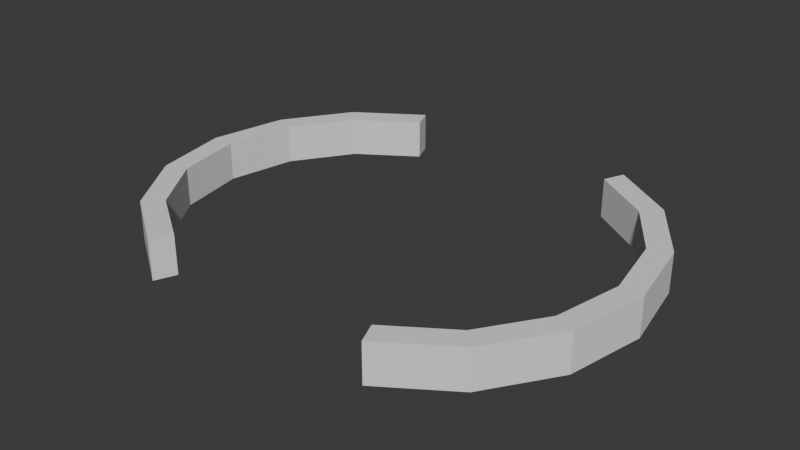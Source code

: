 # Source: env_mesh_arene_boss_01_plh.blend  (saved by Blender 4.4.32; exported with 4.5.12 LTS)
import bpy
from mathutils import Matrix  # noqa: F401  (used for matrix-valued properties, if any)

bpy.ops.wm.read_factory_settings(use_empty=True)
scene = bpy.context.scene
scene.name = 'Scene'

# ---- collections
col_collection = bpy.data.collections.new('Collection'); scene.collection.children.link(col_collection)

# ---- world
world_world = bpy.data.worlds.new('World'); scene.world = world_world
world_world.use_nodes = True; world_world.node_tree.nodes.clear()
_N = world_world.node_tree.nodes; _L = world_world.node_tree.links
n0 = _N.new('ShaderNodeOutputWorld'); n0.name = 'World Output'; n0.location = (300, 300)
n1 = _N.new('ShaderNodeBackground'); n1.name = 'Background'; n1.location = (10, 300)
n1.inputs[0].default_value = (0.05088, 0.05088, 0.05088, 1.0)
_L.new(n1.outputs[0], n0.inputs[0])
n0.is_active_output = True
world_world.color = (0.05088, 0.05088, 0.05088)
world_world.sun_shadow_jitter_overblur = 0.0

# ---- meshes
me_cylinder = bpy.data.meshes.new('Cylinder')
me_cylinder.from_pydata([(0.6193, 0.9239, -1.0), (0.6193, 0.9239, 0.5328), (0.9437, 0.7071, -1.0), (0.9437, 0.7071, 0.5328), (1.161, 0.3827, -1.0), (1.161, 0.3827, 0.5328), (1.237, 0.0, -1.0), (1.237, 0.0, 0.5328), (1.161, -0.3827, -1.0), (1.161, -0.3827, 0.5328), (0.9437, -0.7071, -1.0), (0.9437, -0.7071, 0.5328), (0.6193, -0.9239, -1.0), (0.6193, -0.9239, 0.5328), (-0.6193, -0.9239, -1.0), (-0.6193, -0.9239, 0.5328), (-0.9437, -0.7071, -1.0), (-0.9437, -0.7071, 0.5328), (-1.161, -0.3827, -1.0), (-1.161, -0.3827, 0.5328), (-1.237, 0.0, -1.0), (-1.237, 0.0, 0.5328), (-1.161, 0.3827, -1.0), (-1.161, 0.3827, 0.5328), (-0.9437, 0.7071, -1.0), (-0.9437, 0.7071, 0.5328), (-0.6193, 0.9239, -1.0), (-0.6193, 0.9239, 0.5328), (0.6675, 1.04, -1.0), (0.6675, 1.04, 0.5328), (1.033, 0.7961, -1.0), (1.033, 0.7961, 0.5328), (1.277, 0.4308, -1.0), (1.277, 0.4308, 0.5328), (1.362, 0.0, -1.0), (1.362, 0.0, 0.5328), (1.277, -0.4308, -1.0), (1.277, -0.4308, 0.5328), (1.033, -0.7961, -1.0), (1.033, -0.7961, 0.5328), (0.6675, -1.04, -1.0), (0.6675, -1.04, 0.5328), (-0.6675, -1.04, -1.0), (-0.6675, -1.04, 0.5328), (-1.033, -0.7961, -1.0), (-1.033, -0.7961, 0.5328), (-1.277, -0.4308, -1.0), (-1.277, -0.4308, 0.5328), (-1.362, 0.0, -1.0), (-1.362, 0.0, 0.5328), (-1.277, 0.4308, -1.0), (-1.277, 0.4308, 0.5328), (-1.033, 0.7961, -1.0), (-1.033, 0.7961, 0.5328), (-0.6675, 1.04, -1.0), (-0.6675, 1.04, 0.5328)], [], [(26, 24, 52, 54), (10, 8, 36, 38), (15, 17, 45, 43), (16, 14, 42, 44), (23, 25, 53, 51), (7, 9, 37, 35), (24, 22, 50, 52), (8, 6, 34, 36), (21, 23, 51, 49), (5, 7, 35, 33), (27, 25, 24, 26), (22, 20, 48, 50), (6, 4, 32, 34), (28, 29, 31, 30), (30, 31, 33, 32), (32, 33, 35, 34), (34, 35, 37, 36), (36, 37, 39, 38), (38, 39, 41, 40), (42, 43, 45, 44), (44, 45, 47, 46), (46, 47, 49, 48), (48, 49, 51, 50), (50, 51, 53, 52), (52, 53, 55, 54), (9, 11, 39, 37), (25, 27, 55, 53), (2, 0, 28, 30), (18, 16, 44, 46), (1, 3, 31, 29), (17, 19, 47, 45), (12, 10, 38, 40), (11, 13, 41, 39), (4, 2, 30, 32), (20, 18, 46, 48), (3, 5, 33, 31), (19, 21, 49, 47), (42, 14, 15, 43), (41, 13, 12, 40), (25, 23, 22, 24), (23, 21, 20, 22), (21, 19, 18, 20), (19, 17, 16, 18), (17, 15, 14, 16), (1, 29, 28, 0), (55, 27, 26, 54), (13, 11, 10, 12), (11, 9, 8, 10), (9, 7, 6, 8), (7, 5, 4, 6), (5, 3, 2, 4), (3, 1, 0, 2)])
_uv = me_cylinder.uv_layers.new(name='UVMap')
_uv.uv.foreach_set('vector', [0.6582, 0.4717, 0.5803, 0.4197, 0.5803, 0.4197, 0.6582, 0.4717, 0.9197, 0.08029, 0.9717, 0.1582, 0.9717, 0.1582, 0.9197, 0.08029, 0.1582, 0.02827, 0.08029, 0.08029, 0.08029, 0.08029, 0.1582, 0.02827, 0.5803, 0.08029, 0.6582, 0.02827, 0.6582, 0.02827, 0.5803, 0.08029, 0.02827, 0.3418, 0.08029, 0.4197, 0.08029, 0.4197, 0.02827, 0.3418, 0.49, 0.25, 0.4717, 0.1582, 0.4717, 0.1582, 0.49, 0.25, 0.5803, 0.4197, 0.5283, 0.3418, 0.5283, 0.3418, 0.5803, 0.4197, 0.9717, 0.1582, 0.99, 0.25, 0.99, 0.25, 0.9717, 0.1582, 0.01, 0.25, 0.02827, 0.3418, 0.02827, 0.3418, 0.01, 0.25, 0.4717, 0.3418, 0.49, 0.25, 0.49, 0.25, 0.4717, 0.3418, 0.1582, 0.4717, 0.08029, 0.4197, 0.5803, 0.4197, 0.6582, 0.4717, 0.5283, 0.3418, 0.51, 0.25, 0.51, 0.25, 0.5283, 0.3418, 0.99, 0.25, 0.9717, 0.3418, 0.9717, 0.3418, 0.99, 0.25, 0.9375, 0.5, 0.9375, 1.0, 0.875, 1.0, 0.875, 0.5, 0.875, 0.5, 0.875, 1.0, 0.8125, 1.0, 0.8125, 0.5, 0.8125, 0.5, 0.8125, 1.0, 0.75, 1.0, 0.75, 0.5, 0.75, 0.5, 0.75, 1.0, 0.6875, 1.0, 0.6875, 0.5, 0.6875, 0.5, 0.6875, 1.0, 0.625, 1.0, 0.625, 0.5, 0.625, 0.5, 0.625, 1.0, 0.5625, 1.0, 0.5625, 0.5, 0.4375, 0.5, 0.4375, 1.0, 0.375, 1.0, 0.375, 0.5, 0.375, 0.5, 0.375, 1.0, 0.3125, 1.0, 0.3125, 0.5, 0.3125, 0.5, 0.3125, 1.0, 0.25, 1.0, 0.25, 0.5, 0.25, 0.5, 0.25, 1.0, 0.1875, 1.0, 0.1875, 0.5, 0.1875, 0.5, 0.1875, 1.0, 0.125, 1.0, 0.125, 0.5, 0.125, 0.5, 0.125, 1.0, 0.0625, 1.0, 0.0625, 0.5, 0.4717, 0.1582, 0.4197, 0.08029, 0.4197, 0.08029, 0.4717, 0.1582, 0.08029, 0.4197, 0.1582, 0.4717, 0.1582, 0.4717, 0.08029, 0.4197, 0.9197, 0.4197, 0.8418, 0.4717, 0.8418, 0.4717, 0.9197, 0.4197, 0.5283, 0.1582, 0.5803, 0.08029, 0.5803, 0.08029, 0.5283, 0.1582, 0.3418, 0.4717, 0.4197, 0.4197, 0.4197, 0.4197, 0.3418, 0.4717, 0.08029, 0.08029, 0.02827, 0.1582, 0.02827, 0.1582, 0.08029, 0.08029, 0.8418, 0.02827, 0.9197, 0.08029, 0.9197, 0.08029, 0.8418, 0.02827, 0.4197, 0.08029, 0.3418, 0.02827, 0.3418, 0.02827, 0.4197, 0.08029, 0.9717, 0.3418, 0.9197, 0.4197, 0.9197, 0.4197, 0.9717, 0.3418, 0.51, 0.25, 0.5283, 0.1582, 0.5283, 0.1582, 0.51, 0.25, 0.4197, 0.4197, 0.4717, 0.3418, 0.4717, 0.3418, 0.4197, 0.4197, 0.02827, 0.1582, 0.01, 0.25, 0.01, 0.25, 0.02827, 0.1582, 0.6582, 0.02827, 0.6582, 0.02827, 0.1582, 0.02827, 0.1582, 0.02827, 0.3418, 0.02827, 0.3418, 0.02827, 0.8418, 0.02827, 0.8418, 0.02827, 0.08029, 0.4197, 0.02827, 0.3418, 0.5283, 0.3418, 0.5803, 0.4197, 0.02827, 0.3418, 0.01, 0.25, 0.51, 0.25, 0.5283, 0.3418, 0.01, 0.25, 0.02827, 0.1582, 0.5283, 0.1582, 0.51, 0.25, 0.02827, 0.1582, 0.08029, 0.08029, 0.5803, 0.08029, 0.5283, 0.1582, 0.08029, 0.08029, 0.1582, 0.02827, 0.6582, 0.02827, 0.5803, 0.08029, 0.3418, 0.4717, 0.3418, 0.4717, 0.8418, 0.4717, 0.8418, 0.4717, 0.1582, 0.4717, 0.1582, 0.4717, 0.6582, 0.4717, 0.6582, 0.4717, 0.3418, 0.02827, 0.4197, 0.08029, 0.9197, 0.08029, 0.8418, 0.02827, 0.4197, 0.08029, 0.4717, 0.1582, 0.9717, 0.1582, 0.9197, 0.08029, 0.4717, 0.1582, 0.49, 0.25, 0.99, 0.25, 0.9717, 0.1582, 0.49, 0.25, 0.4717, 0.3418, 0.9717, 0.3418, 0.99, 0.25, 0.4717, 0.3418, 0.4197, 0.4197, 0.9197, 0.4197, 0.9717, 0.3418, 0.4197, 0.4197, 0.3418, 0.4717, 0.8418, 0.4717, 0.9197, 0.4197])
me_cylinder.update()

# ---- objects
ob_cylinder = bpy.data.objects.new('Cylinder', me_cylinder)

# ---- transforms, parenting, visibility, modifiers, constraints
ob_cylinder.location = (0.0, 0.0, 1.219)
ob_cylinder.scale = (8.218, 8.218, 1.16)

# ---- collection membership
col_collection.objects.link(ob_cylinder)

# ---- scene / render settings (as saved in the file)
scene.frame_start = 1; scene.frame_end = 250; scene.frame_set(2)
scene.render.engine = 'BLENDER_EEVEE_NEXT'
bpy.context.view_layer.update()

# ---- added for rendering (the .blend has no active camera and no usable light): camera, sun
cam_auto = bpy.data.cameras.new('AutoCamera')
cam_auto.lens = 50.0
cam_auto.sensor_width = 36.0
cam_auto.clip_end = 1000.0
ob_auto_camera = bpy.data.objects.new('AutoCamera', cam_auto)
scene.collection.objects.link(ob_auto_camera)
ob_auto_camera.location = (26.1171, -31.3406, 21.8419)
ob_auto_camera.rotation_euler = (1.09748, -7.21219e-08, 0.694738)
scene.camera = ob_auto_camera
light_auto_sun = bpy.data.lights.new('AutoSun', 'SUN')
light_auto_sun.energy = 3.0
light_auto_sun.angle = 0.0523599
ob_auto_sun = bpy.data.objects.new('AutoSun', light_auto_sun)
scene.collection.objects.link(ob_auto_sun)
ob_auto_sun.rotation_euler = (0.872665, 0.174533, 0.523599)
bpy.context.view_layer.update()

